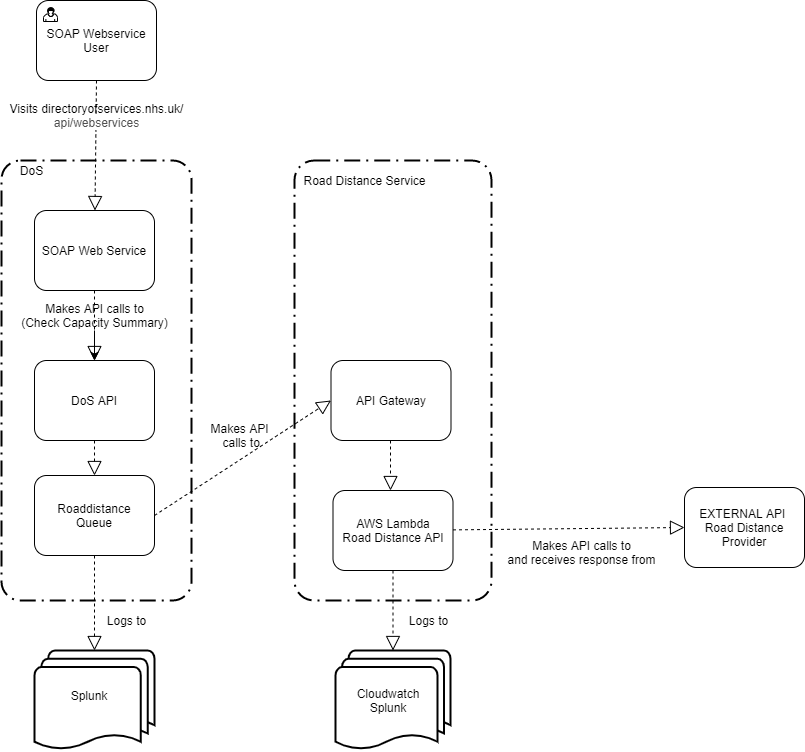

The diagram above was exported from draw.io. Its source (the exported page's mxGraphModel, read from the mxfile embedded in the PNG):
<mxGraphModel dx="1793" dy="1152" grid="1" gridSize="10" guides="1" tooltips="1" connect="1" arrows="1" fold="1" page="1" pageScale="1" pageWidth="827" pageHeight="1169" math="0" shadow="0">
  <root>
    <mxCell id="0" />
    <mxCell id="1" parent="0" />
    <mxCell id="0cTS7bMpq-2c3qxBvki1-25" value="" style="rounded=1;arcSize=10;dashed=1;strokeColor=#000000;fillColor=none;gradientColor=none;dashPattern=8 3 1 3;strokeWidth=2;" parent="1" vertex="1">
      <mxGeometry x="40" y="190" width="190" height="440" as="geometry" />
    </mxCell>
    <mxCell id="PQc6X2HEV79irt3zOIDi-1" value="" style="rounded=1;arcSize=10;dashed=1;strokeColor=#000000;fillColor=none;gradientColor=none;dashPattern=8 3 1 3;strokeWidth=2;" parent="1" vertex="1">
      <mxGeometry x="333" y="190" width="197" height="440" as="geometry" />
    </mxCell>
    <mxCell id="0cTS7bMpq-2c3qxBvki1-16" value="SOAP Webservice User" style="html=1;whiteSpace=wrap;rounded=1;dropTarget=0;" parent="1" vertex="1">
      <mxGeometry x="75" y="30" width="120" height="80" as="geometry" />
    </mxCell>
    <mxCell id="0cTS7bMpq-2c3qxBvki1-17" value="" style="html=1;shape=mxgraph.bpmn.user_task;outlineConnect=0;" parent="0cTS7bMpq-2c3qxBvki1-16" vertex="1">
      <mxGeometry width="14" height="14" relative="1" as="geometry">
        <mxPoint x="7" y="7" as="offset" />
      </mxGeometry>
    </mxCell>
    <mxCell id="0cTS7bMpq-2c3qxBvki1-26" value="AWS Lambda&lt;br&gt;Road Distance API" style="html=1;whiteSpace=wrap;rounded=1;dropTarget=0;" parent="1" vertex="1">
      <mxGeometry x="371.5" y="520" width="120" height="80" as="geometry" />
    </mxCell>
    <mxCell id="KEyjbWbTgWZmxuzXbRPz-2" value="DoS API" style="rounded=1;whiteSpace=wrap;html=1;" parent="1" vertex="1">
      <mxGeometry x="73" y="390" width="120" height="80" as="geometry" />
    </mxCell>
    <mxCell id="KEyjbWbTgWZmxuzXbRPz-5" value="EXTERNAL API&amp;nbsp;&lt;br&gt;Road Distance Provider" style="rounded=1;whiteSpace=wrap;html=1;" parent="1" vertex="1">
      <mxGeometry x="723" y="517" width="120" height="80" as="geometry" />
    </mxCell>
    <mxCell id="KEyjbWbTgWZmxuzXbRPz-6" value="DoS" style="text;html=1;align=center;verticalAlign=middle;resizable=0;points=[];autosize=1;" parent="1" vertex="1">
      <mxGeometry x="50" y="190" width="40" height="20" as="geometry" />
    </mxCell>
    <mxCell id="KEyjbWbTgWZmxuzXbRPz-15" value="SOAP Web Service" style="rounded=1;whiteSpace=wrap;html=1;" parent="1" vertex="1">
      <mxGeometry x="73" y="240" width="120" height="80" as="geometry" />
    </mxCell>
    <mxCell id="KEyjbWbTgWZmxuzXbRPz-19" value="" style="endArrow=block;dashed=1;endFill=0;endSize=12;html=1;exitX=0.5;exitY=1;exitDx=0;exitDy=0;entryX=0.5;entryY=0;entryDx=0;entryDy=0;" parent="1" source="KEyjbWbTgWZmxuzXbRPz-15" target="KEyjbWbTgWZmxuzXbRPz-2" edge="1">
      <mxGeometry width="160" relative="1" as="geometry">
        <mxPoint x="90" y="400" as="sourcePoint" />
        <mxPoint x="250" y="400" as="targetPoint" />
      </mxGeometry>
    </mxCell>
    <mxCell id="KEyjbWbTgWZmxuzXbRPz-21" value="" style="endArrow=block;dashed=1;endFill=0;endSize=12;html=1;exitX=0.5;exitY=1;exitDx=0;exitDy=0;" parent="1" target="KEyjbWbTgWZmxuzXbRPz-15" edge="1">
      <mxGeometry width="160" relative="1" as="geometry">
        <mxPoint x="135" y="110" as="sourcePoint" />
        <mxPoint x="250" y="360" as="targetPoint" />
      </mxGeometry>
    </mxCell>
    <mxCell id="KEyjbWbTgWZmxuzXbRPz-22" value="" style="endArrow=block;dashed=1;endFill=0;endSize=12;html=1;exitX=1;exitY=0.5;exitDx=0;exitDy=0;entryX=0;entryY=0.5;entryDx=0;entryDy=0;" parent="1" source="vmErseQWqe-ZqojGRiMP-1" target="CpN1Ug5_v-ZtjW7_O1d4-13" edge="1">
      <mxGeometry width="160" relative="1" as="geometry">
        <mxPoint x="330" y="400" as="sourcePoint" />
        <mxPoint x="490" y="400" as="targetPoint" />
        <Array as="points" />
      </mxGeometry>
    </mxCell>
    <mxCell id="KEyjbWbTgWZmxuzXbRPz-25" value="" style="endArrow=block;dashed=1;endFill=0;endSize=12;html=1;entryX=0;entryY=0.5;entryDx=0;entryDy=0;" parent="1" source="0cTS7bMpq-2c3qxBvki1-26" target="KEyjbWbTgWZmxuzXbRPz-5" edge="1">
      <mxGeometry width="160" relative="1" as="geometry">
        <mxPoint x="968" y="58" as="sourcePoint" />
        <mxPoint x="633" y="356" as="targetPoint" />
      </mxGeometry>
    </mxCell>
    <mxCell id="KEyjbWbTgWZmxuzXbRPz-29" value="Visits directoryofservices.nhs.uk/&lt;br&gt;&lt;span style=&quot;color: rgb(80 , 80 , 80) ; font-family: &amp;#34;inter&amp;#34; , &amp;#34;opensans&amp;#34; , &amp;#34;helvetica&amp;#34; , &amp;#34;arial&amp;#34; , sans-serif ; text-align: left ; background-color: rgb(255 , 255 , 255)&quot;&gt;api/webservices&lt;/span&gt;" style="text;html=1;align=center;verticalAlign=middle;resizable=0;points=[];autosize=1;" parent="1" vertex="1">
      <mxGeometry x="40" y="130" width="190" height="30" as="geometry" />
    </mxCell>
    <mxCell id="vmErseQWqe-ZqojGRiMP-3" value="" style="edgeStyle=orthogonalEdgeStyle;rounded=0;orthogonalLoop=1;jettySize=auto;html=1;" edge="1" parent="1" source="KEyjbWbTgWZmxuzXbRPz-31" target="KEyjbWbTgWZmxuzXbRPz-2">
      <mxGeometry relative="1" as="geometry" />
    </mxCell>
    <mxCell id="KEyjbWbTgWZmxuzXbRPz-31" value="Makes API calls to&lt;br&gt;(Check Capacity Summary)" style="text;html=1;align=center;verticalAlign=middle;resizable=0;points=[];autosize=1;" parent="1" vertex="1">
      <mxGeometry x="53" y="330" width="160" height="30" as="geometry" />
    </mxCell>
    <mxCell id="KEyjbWbTgWZmxuzXbRPz-35" value="Makes API calls to&lt;br&gt;and receives response from" style="text;html=1;align=center;verticalAlign=middle;resizable=0;points=[];autosize=1;" parent="1" vertex="1">
      <mxGeometry x="540" y="567" width="160" height="30" as="geometry" />
    </mxCell>
    <mxCell id="qgBmGaLmP86waMWqzh_p-30" value="" style="endArrow=block;dashed=1;endFill=0;endSize=12;html=1;exitX=0.5;exitY=1;exitDx=0;exitDy=0;entryX=0.5;entryY=0;entryDx=0;entryDy=0;entryPerimeter=0;" parent="1" source="0cTS7bMpq-2c3qxBvki1-26" target="qgBmGaLmP86waMWqzh_p-28" edge="1">
      <mxGeometry width="160" relative="1" as="geometry">
        <mxPoint x="353" y="300" as="sourcePoint" />
        <mxPoint x="363" y="450" as="targetPoint" />
        <Array as="points" />
      </mxGeometry>
    </mxCell>
    <mxCell id="qgBmGaLmP86waMWqzh_p-31" value="Logs to" style="text;html=1;align=center;verticalAlign=middle;resizable=0;points=[];autosize=1;" parent="1" vertex="1">
      <mxGeometry x="437" y="640" width="60" height="20" as="geometry" />
    </mxCell>
    <mxCell id="qgBmGaLmP86waMWqzh_p-33" value="Logs to" style="text;html=1;align=center;verticalAlign=middle;resizable=0;points=[];autosize=1;" parent="1" vertex="1">
      <mxGeometry x="135" y="640" width="60" height="20" as="geometry" />
    </mxCell>
    <mxCell id="qgBmGaLmP86waMWqzh_p-34" value="" style="strokeWidth=2;html=1;shape=mxgraph.flowchart.multi-document;whiteSpace=wrap;" parent="1" vertex="1">
      <mxGeometry x="73" y="680" width="120" height="100" as="geometry" />
    </mxCell>
    <mxCell id="PQc6X2HEV79irt3zOIDi-2" value="" style="group" parent="1" vertex="1" connectable="0">
      <mxGeometry x="374" y="680" width="115" height="100" as="geometry" />
    </mxCell>
    <mxCell id="qgBmGaLmP86waMWqzh_p-28" value="" style="strokeWidth=2;html=1;shape=mxgraph.flowchart.multi-document;whiteSpace=wrap;" parent="PQc6X2HEV79irt3zOIDi-2" vertex="1">
      <mxGeometry width="115" height="100" as="geometry" />
    </mxCell>
    <mxCell id="qgBmGaLmP86waMWqzh_p-29" value="Cloudwatch&lt;br&gt;Splunk" style="text;html=1;strokeColor=none;fillColor=none;align=center;verticalAlign=middle;whiteSpace=wrap;rounded=0;" parent="PQc6X2HEV79irt3zOIDi-2" vertex="1">
      <mxGeometry x="15" y="25" width="76" height="50" as="geometry" />
    </mxCell>
    <mxCell id="PQc6X2HEV79irt3zOIDi-3" value="Road Distance Service" style="text;html=1;align=center;verticalAlign=middle;resizable=0;points=[];autosize=1;" parent="1" vertex="1">
      <mxGeometry x="333" y="200" width="140" height="20" as="geometry" />
    </mxCell>
    <mxCell id="PQc6X2HEV79irt3zOIDi-4" value="Makes API&lt;br&gt;&amp;nbsp;calls to" style="text;html=1;align=center;verticalAlign=middle;resizable=0;points=[];autosize=1;" parent="1" vertex="1">
      <mxGeometry x="243" y="450" width="70" height="30" as="geometry" />
    </mxCell>
    <mxCell id="CpN1Ug5_v-ZtjW7_O1d4-13" value="API Gateway" style="html=1;whiteSpace=wrap;rounded=1;dropTarget=0;" parent="1" vertex="1">
      <mxGeometry x="369.5" y="390" width="120" height="80" as="geometry" />
    </mxCell>
    <mxCell id="CpN1Ug5_v-ZtjW7_O1d4-18" value="Splunk" style="text;html=1;strokeColor=none;fillColor=none;align=center;verticalAlign=middle;whiteSpace=wrap;rounded=0;" parent="1" vertex="1">
      <mxGeometry x="90" y="700" width="76" height="50" as="geometry" />
    </mxCell>
    <mxCell id="CpN1Ug5_v-ZtjW7_O1d4-21" value="" style="endArrow=block;dashed=1;endFill=0;endSize=12;html=1;entryX=0.5;entryY=0;entryDx=0;entryDy=0;" parent="1" edge="1">
      <mxGeometry width="160" relative="1" as="geometry">
        <mxPoint x="429" y="470" as="sourcePoint" />
        <mxPoint x="429" y="520" as="targetPoint" />
      </mxGeometry>
    </mxCell>
    <mxCell id="vmErseQWqe-ZqojGRiMP-1" value="Roaddistance&lt;br&gt;Queue" style="rounded=1;whiteSpace=wrap;html=1;" vertex="1" parent="1">
      <mxGeometry x="73" y="505" width="120" height="80" as="geometry" />
    </mxCell>
    <mxCell id="vmErseQWqe-ZqojGRiMP-4" value="" style="endArrow=block;dashed=1;endFill=0;endSize=12;html=1;exitX=0.5;exitY=1;exitDx=0;exitDy=0;entryX=0.5;entryY=0;entryDx=0;entryDy=0;" edge="1" parent="1" source="KEyjbWbTgWZmxuzXbRPz-2" target="vmErseQWqe-ZqojGRiMP-1">
      <mxGeometry width="160" relative="1" as="geometry">
        <mxPoint x="244.53" y="720" as="sourcePoint" />
        <mxPoint x="243.00058823529415" y="850" as="targetPoint" />
      </mxGeometry>
    </mxCell>
    <mxCell id="vmErseQWqe-ZqojGRiMP-5" value="" style="endArrow=block;dashed=1;endFill=0;endSize=12;html=1;exitX=0.5;exitY=1;exitDx=0;exitDy=0;entryX=0.5;entryY=0;entryDx=0;entryDy=0;entryPerimeter=0;" edge="1" parent="1" source="vmErseQWqe-ZqojGRiMP-1" target="qgBmGaLmP86waMWqzh_p-34">
      <mxGeometry width="160" relative="1" as="geometry">
        <mxPoint x="254.52999999999997" y="730" as="sourcePoint" />
        <mxPoint x="253.00058823529412" y="860" as="targetPoint" />
      </mxGeometry>
    </mxCell>
  </root>
</mxGraphModel>